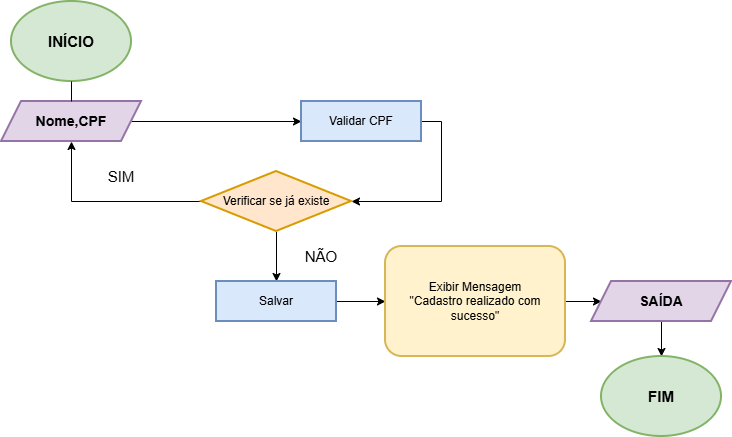

The diagram above was exported from draw.io. Its source (the exported page's mxGraphModel, read from the mxfile embedded in the PNG):
<mxGraphModel dx="1426" dy="751" grid="1" gridSize="10" guides="1" tooltips="1" connect="1" arrows="1" fold="1" page="1" pageScale="1" pageWidth="827" pageHeight="1169" math="0" shadow="0">
  <root>
    <mxCell id="0" />
    <mxCell id="1" parent="0" />
    <mxCell id="ACJ39hzjW2V6s2lSm-_T-1" parent="1" style="ellipse;whiteSpace=wrap;html=1;fillColor=#d5e8d4;strokeColor=#82b366;strokeWidth=2;" value="&lt;font style=&quot;font-size: 15px;&quot;&gt;&lt;b&gt;INÍCIO&lt;/b&gt;&lt;/font&gt;" vertex="1">
      <mxGeometry height="80" width="120" x="40" y="100" as="geometry" />
    </mxCell>
    <mxCell id="ACJ39hzjW2V6s2lSm-_T-8" edge="1" parent="1" source="ACJ39hzjW2V6s2lSm-_T-2" style="edgeStyle=orthogonalEdgeStyle;rounded=0;orthogonalLoop=1;jettySize=auto;html=1;exitX=1;exitY=0.5;exitDx=0;exitDy=0;entryX=0;entryY=0.5;entryDx=0;entryDy=0;" target="ACJ39hzjW2V6s2lSm-_T-6">
      <mxGeometry relative="1" as="geometry" />
    </mxCell>
    <mxCell id="ACJ39hzjW2V6s2lSm-_T-2" parent="1" style="shape=parallelogram;perimeter=parallelogramPerimeter;whiteSpace=wrap;html=1;fixedSize=1;strokeWidth=2;fillColor=#e1d5e7;strokeColor=#9673a6;" value="&lt;font style=&quot;font-size: 14px;&quot;&gt;&lt;b&gt;Nome,CPF&lt;/b&gt;&lt;/font&gt;" vertex="1">
      <mxGeometry height="40" width="140" x="30" y="200" as="geometry" />
    </mxCell>
    <mxCell id="ACJ39hzjW2V6s2lSm-_T-5" edge="1" parent="1" source="ACJ39hzjW2V6s2lSm-_T-2" style="endArrow=none;html=1;rounded=0;entryX=0.5;entryY=1;entryDx=0;entryDy=0;exitX=0.5;exitY=0;exitDx=0;exitDy=0;" target="ACJ39hzjW2V6s2lSm-_T-1" value="">
      <mxGeometry height="50" relative="1" width="50" as="geometry">
        <mxPoint x="390" y="410" as="sourcePoint" />
        <mxPoint x="440" y="360" as="targetPoint" />
      </mxGeometry>
    </mxCell>
    <mxCell id="ACJ39hzjW2V6s2lSm-_T-9" edge="1" parent="1" source="ACJ39hzjW2V6s2lSm-_T-6" style="edgeStyle=orthogonalEdgeStyle;rounded=0;orthogonalLoop=1;jettySize=auto;html=1;exitX=1;exitY=0.5;exitDx=0;exitDy=0;entryX=1;entryY=0.5;entryDx=0;entryDy=0;" target="ACJ39hzjW2V6s2lSm-_T-7">
      <mxGeometry relative="1" as="geometry" />
    </mxCell>
    <mxCell id="ACJ39hzjW2V6s2lSm-_T-6" parent="1" style="rounded=0;whiteSpace=wrap;html=1;fillColor=#dae8fc;strokeColor=#6c8ebf;strokeWidth=2;" value="Validar CPF" vertex="1">
      <mxGeometry height="40" width="120" x="330" y="200" as="geometry" />
    </mxCell>
    <mxCell id="ACJ39hzjW2V6s2lSm-_T-10" edge="1" parent="1" source="ACJ39hzjW2V6s2lSm-_T-7" style="edgeStyle=orthogonalEdgeStyle;rounded=0;orthogonalLoop=1;jettySize=auto;html=1;exitX=0;exitY=0.5;exitDx=0;exitDy=0;entryX=0.5;entryY=1;entryDx=0;entryDy=0;" target="ACJ39hzjW2V6s2lSm-_T-2">
      <mxGeometry relative="1" as="geometry" />
    </mxCell>
    <mxCell id="ACJ39hzjW2V6s2lSm-_T-13" edge="1" parent="1" source="ACJ39hzjW2V6s2lSm-_T-7" style="edgeStyle=orthogonalEdgeStyle;rounded=0;orthogonalLoop=1;jettySize=auto;html=1;exitX=0.5;exitY=1;exitDx=0;exitDy=0;entryX=0.5;entryY=0;entryDx=0;entryDy=0;" target="ACJ39hzjW2V6s2lSm-_T-12">
      <mxGeometry relative="1" as="geometry" />
    </mxCell>
    <mxCell id="ACJ39hzjW2V6s2lSm-_T-7" parent="1" style="rhombus;whiteSpace=wrap;html=1;fillColor=#ffe6cc;strokeColor=#d79b00;strokeWidth=2;" value="Verificar se já existe" vertex="1">
      <mxGeometry height="60" width="150" x="230" y="270" as="geometry" />
    </mxCell>
    <mxCell id="ACJ39hzjW2V6s2lSm-_T-11" parent="1" style="text;html=1;whiteSpace=wrap;strokeColor=none;fillColor=none;align=center;verticalAlign=middle;rounded=0;" value="&lt;font style=&quot;font-size: 15px;&quot;&gt;SIM&lt;/font&gt;" vertex="1">
      <mxGeometry height="30" width="60" x="120" y="260" as="geometry" />
    </mxCell>
    <mxCell id="ACJ39hzjW2V6s2lSm-_T-17" edge="1" parent="1" source="ACJ39hzjW2V6s2lSm-_T-12" style="edgeStyle=orthogonalEdgeStyle;rounded=0;orthogonalLoop=1;jettySize=auto;html=1;exitX=1;exitY=0.5;exitDx=0;exitDy=0;entryX=0;entryY=0.5;entryDx=0;entryDy=0;" target="ACJ39hzjW2V6s2lSm-_T-16">
      <mxGeometry relative="1" as="geometry" />
    </mxCell>
    <mxCell id="ACJ39hzjW2V6s2lSm-_T-12" parent="1" style="rounded=0;whiteSpace=wrap;html=1;fillColor=#dae8fc;strokeColor=#6c8ebf;strokeWidth=2;" value="Salvar" vertex="1">
      <mxGeometry height="40" width="120" x="245" y="380" as="geometry" />
    </mxCell>
    <mxCell id="ACJ39hzjW2V6s2lSm-_T-14" parent="1" style="text;html=1;whiteSpace=wrap;strokeColor=none;fillColor=none;align=center;verticalAlign=middle;rounded=0;" value="&lt;font style=&quot;font-size: 15px;&quot;&gt;NÃO&lt;/font&gt;" vertex="1">
      <mxGeometry height="30" width="60" x="320" y="340" as="geometry" />
    </mxCell>
    <mxCell id="ACJ39hzjW2V6s2lSm-_T-19" edge="1" parent="1" source="ACJ39hzjW2V6s2lSm-_T-16" style="edgeStyle=orthogonalEdgeStyle;rounded=0;orthogonalLoop=1;jettySize=auto;html=1;exitX=1;exitY=0.5;exitDx=0;exitDy=0;entryX=0;entryY=0.5;entryDx=0;entryDy=0;" target="ACJ39hzjW2V6s2lSm-_T-18">
      <mxGeometry relative="1" as="geometry" />
    </mxCell>
    <mxCell id="ACJ39hzjW2V6s2lSm-_T-16" parent="1" style="rounded=1;whiteSpace=wrap;html=1;fillColor=#fff2cc;strokeColor=#d6b656;strokeWidth=2;" value="Exibir Mensagem&lt;br&gt;&quot;Cadastro realizado com sucesso&quot;" vertex="1">
      <mxGeometry height="110" width="180" x="414" y="345" as="geometry" />
    </mxCell>
    <mxCell id="ACJ39hzjW2V6s2lSm-_T-21" edge="1" parent="1" source="ACJ39hzjW2V6s2lSm-_T-18" style="edgeStyle=orthogonalEdgeStyle;rounded=0;orthogonalLoop=1;jettySize=auto;html=1;exitX=0.5;exitY=1;exitDx=0;exitDy=0;entryX=0.5;entryY=0;entryDx=0;entryDy=0;" target="ACJ39hzjW2V6s2lSm-_T-20">
      <mxGeometry relative="1" as="geometry" />
    </mxCell>
    <mxCell id="ACJ39hzjW2V6s2lSm-_T-18" parent="1" style="shape=parallelogram;perimeter=parallelogramPerimeter;whiteSpace=wrap;html=1;fixedSize=1;strokeWidth=2;fillColor=#e1d5e7;strokeColor=#9673a6;" value="&lt;font style=&quot;font-size: 14px;&quot;&gt;&lt;b&gt;SAÍDA&lt;/b&gt;&lt;/font&gt;" vertex="1">
      <mxGeometry height="40" width="140" x="620" y="380" as="geometry" />
    </mxCell>
    <mxCell id="ACJ39hzjW2V6s2lSm-_T-20" parent="1" style="ellipse;whiteSpace=wrap;html=1;fillColor=#d5e8d4;strokeColor=#82b366;strokeWidth=2;" value="&lt;font style=&quot;font-size: 15px;&quot;&gt;&lt;b&gt;FIM&lt;/b&gt;&lt;/font&gt;" vertex="1">
      <mxGeometry height="80" width="120" x="630" y="455" as="geometry" />
    </mxCell>
  </root>
</mxGraphModel>